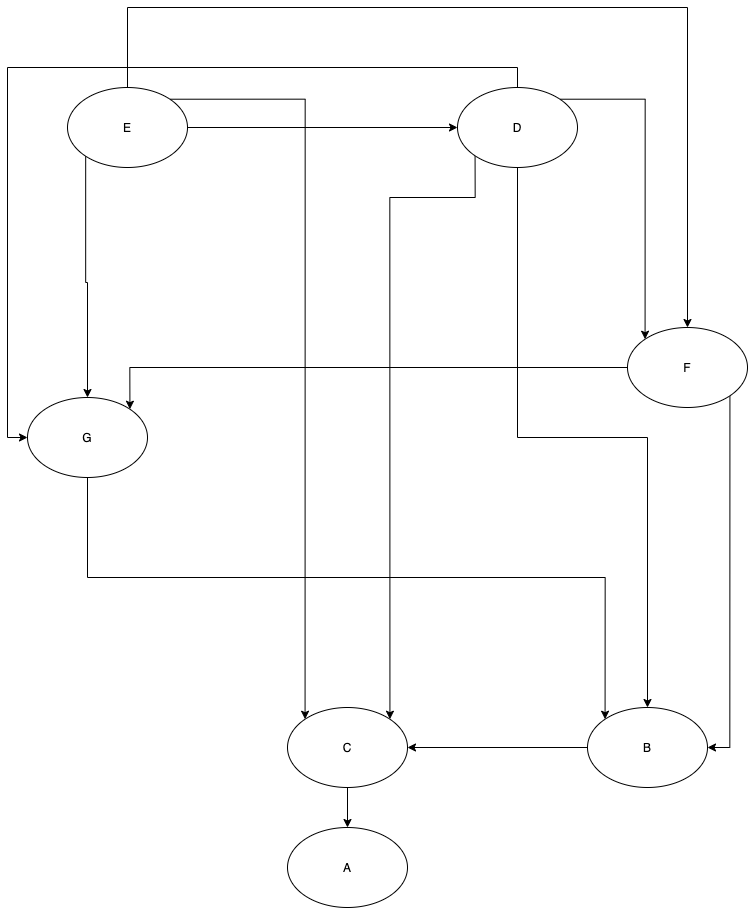

The diagram above was exported from draw.io. Its source (the exported page's mxGraphModel, read from the mxfile embedded in the PNG):
<mxGraphModel dx="1577" dy="893" grid="1" gridSize="10" guides="1" tooltips="1" connect="1" arrows="1" fold="1" page="1" pageScale="1" pageWidth="827" pageHeight="1169" math="0" shadow="0">
  <root>
    <mxCell id="0" />
    <mxCell id="1" parent="0" />
    <mxCell id="LT4kGSLc5khJq3eSFx1e-10" style="edgeStyle=orthogonalEdgeStyle;rounded=0;orthogonalLoop=1;jettySize=auto;html=1;exitX=0;exitY=0.5;exitDx=0;exitDy=0;" edge="1" parent="1" source="LT4kGSLc5khJq3eSFx1e-2" target="LT4kGSLc5khJq3eSFx1e-7">
      <mxGeometry relative="1" as="geometry" />
    </mxCell>
    <mxCell id="LT4kGSLc5khJq3eSFx1e-2" value="B" style="ellipse;whiteSpace=wrap;html=1;" vertex="1" parent="1">
      <mxGeometry x="630" y="750" width="120" height="80" as="geometry" />
    </mxCell>
    <mxCell id="LT4kGSLc5khJq3eSFx1e-11" style="edgeStyle=orthogonalEdgeStyle;rounded=0;orthogonalLoop=1;jettySize=auto;html=1;exitX=0;exitY=1;exitDx=0;exitDy=0;entryX=1;entryY=0;entryDx=0;entryDy=0;" edge="1" parent="1" source="LT4kGSLc5khJq3eSFx1e-3" target="LT4kGSLc5khJq3eSFx1e-7">
      <mxGeometry relative="1" as="geometry">
        <Array as="points">
          <mxPoint x="518" y="240" />
          <mxPoint x="432" y="240" />
        </Array>
      </mxGeometry>
    </mxCell>
    <mxCell id="LT4kGSLc5khJq3eSFx1e-12" style="edgeStyle=orthogonalEdgeStyle;rounded=0;orthogonalLoop=1;jettySize=auto;html=1;exitX=0.5;exitY=1;exitDx=0;exitDy=0;entryX=0.5;entryY=0;entryDx=0;entryDy=0;" edge="1" parent="1" source="LT4kGSLc5khJq3eSFx1e-3" target="LT4kGSLc5khJq3eSFx1e-2">
      <mxGeometry relative="1" as="geometry" />
    </mxCell>
    <mxCell id="LT4kGSLc5khJq3eSFx1e-17" style="edgeStyle=orthogonalEdgeStyle;rounded=0;orthogonalLoop=1;jettySize=auto;html=1;exitX=1;exitY=0;exitDx=0;exitDy=0;entryX=0;entryY=0;entryDx=0;entryDy=0;" edge="1" parent="1" source="LT4kGSLc5khJq3eSFx1e-3" target="LT4kGSLc5khJq3eSFx1e-4">
      <mxGeometry relative="1" as="geometry" />
    </mxCell>
    <mxCell id="LT4kGSLc5khJq3eSFx1e-29" style="edgeStyle=orthogonalEdgeStyle;rounded=0;orthogonalLoop=1;jettySize=auto;html=1;exitX=1;exitY=1;exitDx=0;exitDy=0;entryX=1;entryY=0.5;entryDx=0;entryDy=0;" edge="1" parent="1" source="LT4kGSLc5khJq3eSFx1e-4" target="LT4kGSLc5khJq3eSFx1e-2">
      <mxGeometry relative="1" as="geometry" />
    </mxCell>
    <mxCell id="LT4kGSLc5khJq3eSFx1e-30" style="edgeStyle=orthogonalEdgeStyle;rounded=0;orthogonalLoop=1;jettySize=auto;html=1;exitX=0;exitY=0.5;exitDx=0;exitDy=0;entryX=1;entryY=0;entryDx=0;entryDy=0;" edge="1" parent="1" source="LT4kGSLc5khJq3eSFx1e-4" target="LT4kGSLc5khJq3eSFx1e-6">
      <mxGeometry relative="1" as="geometry">
        <Array as="points">
          <mxPoint x="172" y="410" />
        </Array>
      </mxGeometry>
    </mxCell>
    <mxCell id="LT4kGSLc5khJq3eSFx1e-4" value="F" style="ellipse;whiteSpace=wrap;html=1;" vertex="1" parent="1">
      <mxGeometry x="670" y="370" width="120" height="80" as="geometry" />
    </mxCell>
    <mxCell id="LT4kGSLc5khJq3eSFx1e-9" style="edgeStyle=orthogonalEdgeStyle;rounded=0;orthogonalLoop=1;jettySize=auto;html=1;exitX=1;exitY=0;exitDx=0;exitDy=0;entryX=0;entryY=0;entryDx=0;entryDy=0;" edge="1" parent="1" source="LT4kGSLc5khJq3eSFx1e-5" target="LT4kGSLc5khJq3eSFx1e-7">
      <mxGeometry relative="1" as="geometry" />
    </mxCell>
    <mxCell id="LT4kGSLc5khJq3eSFx1e-15" style="edgeStyle=orthogonalEdgeStyle;rounded=0;orthogonalLoop=1;jettySize=auto;html=1;exitX=1;exitY=0.5;exitDx=0;exitDy=0;entryX=0;entryY=0.5;entryDx=0;entryDy=0;" edge="1" parent="1" source="LT4kGSLc5khJq3eSFx1e-5" target="LT4kGSLc5khJq3eSFx1e-3">
      <mxGeometry relative="1" as="geometry" />
    </mxCell>
    <mxCell id="LT4kGSLc5khJq3eSFx1e-16" style="edgeStyle=orthogonalEdgeStyle;rounded=0;orthogonalLoop=1;jettySize=auto;html=1;exitX=0.5;exitY=0;exitDx=0;exitDy=0;entryX=0.5;entryY=0;entryDx=0;entryDy=0;" edge="1" parent="1" source="LT4kGSLc5khJq3eSFx1e-5" target="LT4kGSLc5khJq3eSFx1e-4">
      <mxGeometry relative="1" as="geometry">
        <Array as="points">
          <mxPoint x="170" y="50" />
          <mxPoint x="730" y="50" />
        </Array>
      </mxGeometry>
    </mxCell>
    <mxCell id="LT4kGSLc5khJq3eSFx1e-19" style="edgeStyle=orthogonalEdgeStyle;rounded=0;orthogonalLoop=1;jettySize=auto;html=1;exitX=0.5;exitY=0;exitDx=0;exitDy=0;entryX=0;entryY=0.5;entryDx=0;entryDy=0;" edge="1" parent="1" source="LT4kGSLc5khJq3eSFx1e-3" target="LT4kGSLc5khJq3eSFx1e-6">
      <mxGeometry relative="1" as="geometry" />
    </mxCell>
    <mxCell id="LT4kGSLc5khJq3eSFx1e-32" style="edgeStyle=orthogonalEdgeStyle;rounded=0;orthogonalLoop=1;jettySize=auto;html=1;exitX=0;exitY=1;exitDx=0;exitDy=0;entryX=0.5;entryY=0;entryDx=0;entryDy=0;" edge="1" parent="1" source="LT4kGSLc5khJq3eSFx1e-5" target="LT4kGSLc5khJq3eSFx1e-6">
      <mxGeometry relative="1" as="geometry" />
    </mxCell>
    <mxCell id="LT4kGSLc5khJq3eSFx1e-5" value="E" style="ellipse;whiteSpace=wrap;html=1;" vertex="1" parent="1">
      <mxGeometry x="110" y="130" width="120" height="80" as="geometry" />
    </mxCell>
    <mxCell id="LT4kGSLc5khJq3eSFx1e-28" style="edgeStyle=orthogonalEdgeStyle;rounded=0;orthogonalLoop=1;jettySize=auto;html=1;exitX=0.5;exitY=1;exitDx=0;exitDy=0;entryX=0;entryY=0;entryDx=0;entryDy=0;" edge="1" parent="1" source="LT4kGSLc5khJq3eSFx1e-6" target="LT4kGSLc5khJq3eSFx1e-2">
      <mxGeometry relative="1" as="geometry">
        <Array as="points">
          <mxPoint x="130" y="620" />
          <mxPoint x="648" y="620" />
        </Array>
      </mxGeometry>
    </mxCell>
    <mxCell id="LT4kGSLc5khJq3eSFx1e-6" value="G" style="ellipse;whiteSpace=wrap;html=1;" vertex="1" parent="1">
      <mxGeometry x="70" y="440" width="120" height="80" as="geometry" />
    </mxCell>
    <mxCell id="LT4kGSLc5khJq3eSFx1e-25" style="edgeStyle=orthogonalEdgeStyle;rounded=0;orthogonalLoop=1;jettySize=auto;html=1;exitX=0.5;exitY=1;exitDx=0;exitDy=0;" edge="1" parent="1" source="LT4kGSLc5khJq3eSFx1e-7" target="LT4kGSLc5khJq3eSFx1e-1">
      <mxGeometry relative="1" as="geometry" />
    </mxCell>
    <mxCell id="LT4kGSLc5khJq3eSFx1e-7" value="C" style="ellipse;whiteSpace=wrap;html=1;" vertex="1" parent="1">
      <mxGeometry x="330" y="750" width="120" height="80" as="geometry" />
    </mxCell>
    <mxCell id="LT4kGSLc5khJq3eSFx1e-1" value="A" style="ellipse;whiteSpace=wrap;html=1;" vertex="1" parent="1">
      <mxGeometry x="330" y="870" width="120" height="80" as="geometry" />
    </mxCell>
    <mxCell id="LT4kGSLc5khJq3eSFx1e-3" value="D" style="ellipse;whiteSpace=wrap;html=1;" vertex="1" parent="1">
      <mxGeometry x="500" y="130" width="120" height="80" as="geometry" />
    </mxCell>
  </root>
</mxGraphModel>